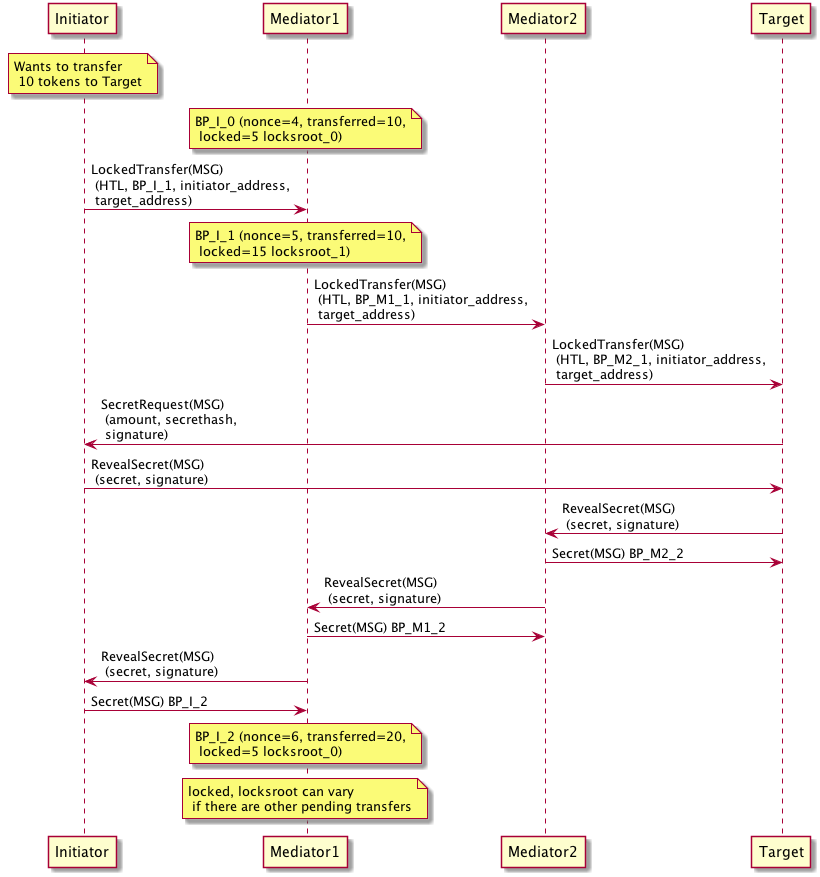

The diagram above was rendered by PlantUML. Its source (embedded in the PNG):
@startuml
participant Initiator
participant Mediator1
participant Mediator2
participant Target

Note over Initiator: Wants to transfer \n 10 tokens to Target

Note over Mediator1: BP_I_0 (nonce=4, transferred=10,\n locked=5 locksroot_0)

Initiator -> Mediator1: LockedTransfer(MSG) \n (HTL, BP_I_1, initiator_address,\n target_address)

Note over Mediator1: BP_I_1 (nonce=5, transferred=10,\n locked=15 locksroot_1)

Mediator1 -> Mediator2: LockedTransfer(MSG) \n (HTL, BP_M1_1, initiator_address,\n target_address)
Mediator2 -> Target: LockedTransfer(MSG) \n (HTL, BP_M2_1, initiator_address,\n target_address)
Target -> Initiator: SecretRequest(MSG) \n (amount, secrethash,\n signature)
Initiator -> Target: RevealSecret(MSG) \n (secret, signature)
Target -> Mediator2: RevealSecret(MSG) \n (secret, signature)
Mediator2 -> Target: Secret(MSG) BP_M2_2
Mediator2 -> Mediator1: RevealSecret(MSG) \n (secret, signature)
Mediator1 -> Mediator2: Secret(MSG) BP_M1_2
Mediator1 -> Initiator: RevealSecret(MSG) \n (secret, signature)
Initiator -> Mediator1: Secret(MSG) BP_I_2

Note over Mediator1: BP_I_2 (nonce=6, transferred=20,\n locked=5 locksroot_0)

Note over Mediator1: locked, locksroot can vary \n if there are other pending transfers
@enduml